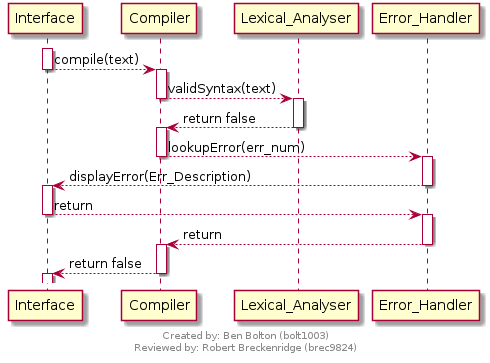

The diagram above was rendered by PlantUML. Its source (embedded in the PNG):
@startuml
scale max 700 width
hide circle

footer
Created by: Ben Bolton (bolt1003)
Reviewed by: Robert Breckenridge (brec9824)
endfooter

activate Interface
Interface --> Compiler : compile(text)
deactivate Interface
activate Compiler
Compiler --> Lexical_Analyser : validSyntax(text)
deactivate Compiler
activate Lexical_Analyser
Lexical_Analyser --> Compiler : return false
deactivate Lexical_Analyser
activate Compiler
Compiler --> Error_Handler: lookupError(err_num)
deactivate Compiler
activate Error_Handler
Error_Handler --> Interface : displayError(Err_Description)
deactivate Error_Handler
activate Interface
Interface --> Error_Handler : return
deactivate Interface
activate Error_Handler
Error_Handler --> Compiler : return
deactivate Error_Handler
activate Compiler
Compiler --> Interface : return false
deactivate Compiler
activate Interface

@enduml